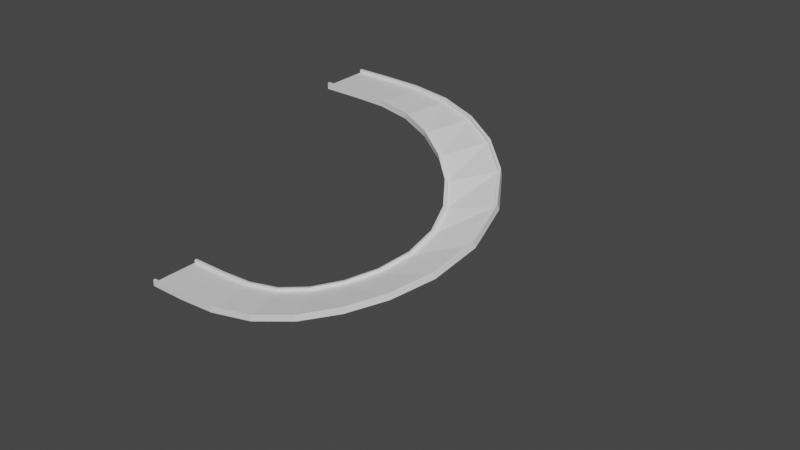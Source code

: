 # Source: Bend-Left-Up.blend  (saved by Blender 3.0.42; exported with 4.5.12 LTS)
import bpy
from mathutils import Matrix  # noqa: F401  (used for matrix-valued properties, if any)

bpy.ops.wm.read_factory_settings(use_empty=True)
scene = bpy.context.scene
scene.name = 'Scene'

# ---- materials (node trees are filled in below, after node groups)
mat_material_002 = bpy.data.materials.new('Material.002')
mat_material_002.alpha_threshold = 0.0
mat_material_002.use_transparent_shadow = False
mat_material_002.line_color = (0.0, 0.0, 0.0, 1.0)

# ---- material node trees
mat_material_002.use_nodes = True; mat_material_002.node_tree.nodes.clear()
_N = mat_material_002.node_tree.nodes; _L = mat_material_002.node_tree.links
n0 = _N.new('ShaderNodeOutputMaterial'); n0.name = 'Material Output'; n0.location = (300, 300)
n1 = _N.new('ShaderNodeBsdfPrincipled'); n1.name = 'Principled BSDF'; n1.location = (10, 300)
n1.distribution = 'GGX'
n1.subsurface_method = 'RANDOM_WALK_SKIN'
n1.inputs[2].default_value = 0.4
n1.inputs[3].default_value = 1.45
n1.inputs[27].default_value = (0.0, 0.0, 0.0, 1.0)
n1.inputs[28].default_value = 1.0
_L.new(n1.outputs[0], n0.inputs[0])
n0.is_active_output = True

# ---- world
world_world = bpy.data.worlds.new('World'); scene.world = world_world
world_world.use_nodes = True; world_world.node_tree.nodes.clear()
_N = world_world.node_tree.nodes; _L = world_world.node_tree.links
n0 = _N.new('ShaderNodeOutputWorld'); n0.name = 'World Output'; n0.location = (300, 300)
n1 = _N.new('ShaderNodeBackground'); n1.name = 'Background'; n1.location = (10, 300)
n1.inputs[0].default_value = (0.05088, 0.05088, 0.05088, 1.0)
_L.new(n1.outputs[0], n0.inputs[0])
n0.is_active_output = True
world_world.color = (0.05088, 0.05088, 0.05088)
world_world.use_sun_shadow = False
world_world.sun_shadow_jitter_overblur = 0.0

# ---- meshes
me_cube_005 = bpy.data.meshes.new('Cube.005')
me_cube_005.from_pydata([(-11.25, 15.7, 2.0), (-11.25, 15.7, 0.0), (11.25, 15.7, 2.0), (11.25, 15.7, 0.0), (-11.25, -15.7, 2.0), (-11.25, -15.7, 0.0), (11.25, -15.7, 2.0), (11.25, -15.7, 0.0), (11.25, 14.2, 2.0), (11.25, -14.2, 2.0), (-11.25, -14.2, 2.0), (-11.25, 14.2, 2.0), (11.25, -14.2, 4.0), (11.25, -15.7, 4.0), (-11.25, 15.7, 4.0), (11.25, 15.7, 4.0), (-11.25, 14.2, 4.0), (-11.25, -15.7, 4.0), (11.25, 14.2, 4.0), (-11.25, -14.2, 4.0)], [], [(7, 6, 4, 5), (11, 8, 18, 16), (1, 0, 2, 3), (11, 10, 9, 8), (3, 2, 8, 9, 6, 7), (5, 1, 3, 7), (19, 17, 13, 12), (14, 16, 18, 15), (5, 4, 17, 19, 10, 11, 16, 14, 0, 1), (2, 0, 14, 15), (6, 9, 12, 13), (4, 6, 13, 17), (9, 10, 19, 12), (8, 2, 15, 18)])
_uv = me_cube_005.uv_layers.new(name='UVMap')
_uv.uv.foreach_set('vector', [0.375, 0.5, 0.625, 0.5, 0.625, 0.75, 0.375, 0.75, 0.1369, 0.5, 0.1369, 0.75, 0.1369, 0.75, 0.1369, 0.5, 0.625, 0.5, 0.875, 0.5, 0.875, 0.75, 0.625, 0.75, 0.1369, 0.5, 0.3631, 0.5, 0.3631, 0.75, 0.1369, 0.75, 0.375, 0.75, 0.625, 0.75, 0.625, 0.7619, 0.625, 0.9881, 0.625, 1.0, 0.375, 1.0, 0.375, 0.0, 0.625, 0.0, 0.625, 0.25, 0.375, 0.25, 0.3631, 0.5, 0.375, 0.5, 0.375, 0.75, 0.3631, 0.75, 0.125, 0.5, 0.1369, 0.5, 0.1369, 0.75, 0.125, 0.75, 0.375, 0.25, 0.625, 0.25, 0.625, 0.25, 0.625, 0.2619, 0.625, 0.2619, 0.625, 0.4881, 0.625, 0.4881, 0.625, 0.5, 0.625, 0.5, 0.375, 0.5, 0.875, 0.75, 0.875, 0.5, 0.875, 0.5, 0.875, 0.75, 0.625, 1.0, 0.625, 0.9881, 0.625, 0.9881, 0.625, 1.0, 0.625, 0.75, 0.625, 0.5, 0.625, 0.5, 0.625, 0.75, 0.3631, 0.75, 0.3631, 0.5, 0.3631, 0.5, 0.3631, 0.75, 0.625, 0.7619, 0.625, 0.75, 0.625, 0.75, 0.625, 0.7619])
me_cube_005.materials.append(mat_material_002)
me_cube_005.use_remesh_preserve_volume = False
me_cube_005.use_remesh_preserve_attributes = False
me_cube_005.use_mirror_vertex_groups = False
me_cube_005.update()

# ---- curves / text
cu_nurbspath_002 = bpy.data.curves.new('NurbsPath.002', 'CURVE')
cu_nurbspath_002.dimensions = '3D'
_sp = cu_nurbspath_002.splines.new('NURBS'); _sp.points.add(6)
_sp.points.foreach_set('co', [0.0, 0.0, 0.0, 1.0, 0.0, 1.0, 0.0, 1.0, 0.0, 2.0, 0.0, 1.0, -2.5, 5.0, 1.0, 1.0, -4.0, 2.0, 2.0, 1.0, -4.0, 1.0, 2.0, 1.0, -4.0, 0.0, 2.0, 1.0])
_sp.points.foreach_set('tilt', [0.0, 0.0, 0.0, 0.0, 0.9163, 0.9163, 0.9163])
_sp.order_u = 5
_sp.order_v = 0
_sp.use_endpoint_u = True
cu_nurbspath_002.use_path = True
cu_nurbspath_002.fill_mode = 'FULL'

# ---- objects
ob_road = bpy.data.objects.new('Road', me_cube_005)
ob_path = bpy.data.objects.new('Path', cu_nurbspath_002)
ob_end = bpy.data.objects.new('End', None)
ob_start = bpy.data.objects.new('Start', None)

# ---- transforms, parenting, visibility, modifiers, constraints
ob_road.parent = ob_start
ob_road.matrix_parent_inverse = Matrix(((-1.0, -6.517e-07, -0.0, 0.0), (-6.517e-07, 1.0, 0.0, -0.0), (-0.0, 0.0, 1.0, -0.0), (0.0, -0.0, -0.0, 1.0)))
ob_road.location = (-1.49e-08, 0.0, 0.0)
ob_road.rotation_euler = (1.268e-14, 3.142, -1.569)
ob_road.scale = (-1.0, -1.0, -1.0)
ob_road.lock_rotations_4d = False
ob_road.empty_display_type = 'ARROWS'
ob_road.lineart.crease_threshold = 0.0
_m = ob_road.modifiers.new('Array', 'ARRAY')
_m.count = 16
_m = ob_road.modifiers.new('Curve', 'CURVE')
_m.object = ob_path
ob_path.parent = ob_start
ob_path.matrix_parent_inverse = Matrix(((-1.0, -6.517e-07, -0.0, 0.0), (-6.517e-07, 1.0, 0.0, -0.0), (-0.0, 0.0, 1.0, -0.0), (0.0, -0.0, -0.0, 1.0)))
ob_path.location = (-1.49e-08, 0.0, 0.0)
ob_path.rotation_euler = (1.268e-14, 3.142, -1.569)
ob_path.scale = (-36.98, -36.98, -36.98)
ob_end.parent = ob_start
ob_end.matrix_parent_inverse = Matrix(((-1.0, -6.517e-07, -0.0, 0.0), (-6.517e-07, 1.0, 0.0, -0.0), (-0.0, 0.0, 1.0, -0.0), (0.0, -0.0, -0.0, 1.0)))
ob_end.location = (-0.2582, 147.9, 73.95)
ob_end.rotation_euler = (-0.02106, 0.006487, 0.0)
ob_end.empty_display_type = 'ARROWS'
ob_start.location = (0.0, 0.0, 0.0)
ob_start.empty_display_type = 'ARROWS'

# ---- collection membership
scene.collection.objects.link(ob_road)
scene.collection.objects.link(ob_path)
scene.collection.objects.link(ob_end)
scene.collection.objects.link(ob_start)

# ---- scene / render settings (as saved in the file)
scene.camera = ob_end
scene.frame_start = 1; scene.frame_end = 250; scene.frame_set(1)
scene.render.engine = 'BLENDER_EEVEE_NEXT'
scene.cycles.sampling_pattern = 'TABULATED_SOBOL'
scene.cycles.use_light_tree = False
scene.view_settings.view_transform = 'Filmic'
bpy.context.view_layer.update()

# ---- added for rendering (the .blend has no active camera and no usable light): camera, sun
cam_auto = bpy.data.cameras.new('AutoCamera')
cam_auto.lens = 50.0
cam_auto.sensor_width = 36.0
cam_auto.clip_end = 6042.74
ob_auto_camera = bpy.data.objects.new('AutoCamera', cam_auto)
scene.collection.objects.link(ob_auto_camera)
ob_auto_camera.location = (436.887, -339.39, 312.43)
ob_auto_camera.rotation_euler = (1.09748, -7.21219e-08, 0.694738)
scene.camera = ob_auto_camera
light_auto_sun = bpy.data.lights.new('AutoSun', 'SUN')
light_auto_sun.energy = 3.0
light_auto_sun.angle = 0.0523599
ob_auto_sun = bpy.data.objects.new('AutoSun', light_auto_sun)
scene.collection.objects.link(ob_auto_sun)
ob_auto_sun.rotation_euler = (0.872665, 0.174533, 0.523599)
bpy.context.view_layer.update()
